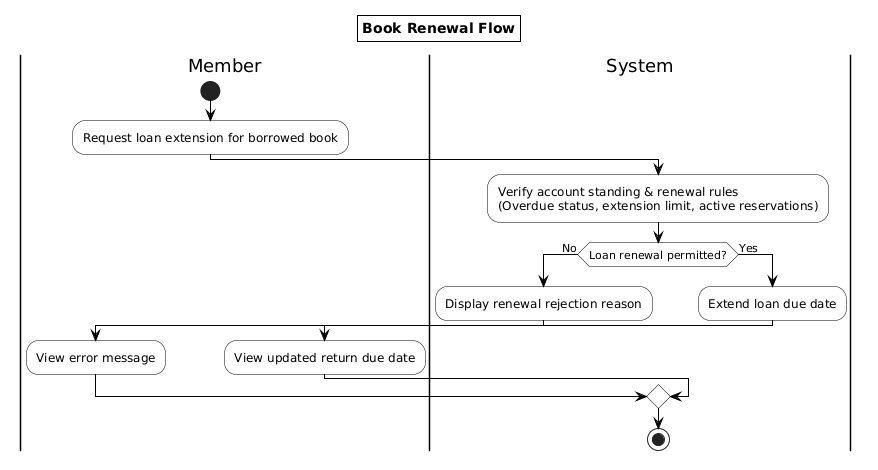

The diagram above was rendered by PlantUML. Its source (embedded in the PNG):
@startuml
skinparam activity {
  BackgroundColor White
  BorderColor Black
  DiamondBackgroundColor White
  DiamondBorderColor Black
}
skinparam ArrowColor Black
skinparam titleBorderThickness 1
skinparam titleBorderColor Black
skinparam titleBackgroundColor White
title Book Renewal Flow

|Member|
start
:Request loan extension for borrowed book;

|System|
:Verify account standing & renewal rules\n(Overdue status, extension limit, active reservations);

if (Loan renewal permitted?) then (No)
  :Display renewal rejection reason;
  |Member|
  :View error message;
  |System|
else (Yes)
  |System|
  :Extend loan due date;
  |Member|
  :View updated return due date;
  |System|
endif

|System|
stop
@enduml